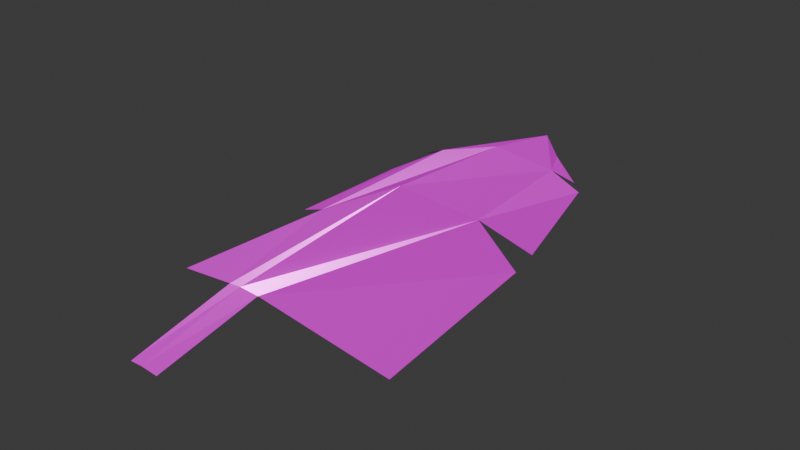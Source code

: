 # Source: leaf_1.blend  (saved by Blender 4.3.32; exported with 4.5.12 LTS)
import bpy
from mathutils import Matrix  # noqa: F401  (used for matrix-valued properties, if any)

bpy.ops.wm.read_factory_settings(use_empty=True)
scene = bpy.context.scene
scene.name = 'Scene'

# ---- collections
col_collection = bpy.data.collections.new('Collection'); scene.collection.children.link(col_collection)

# ---- images (referenced by path relative to the original .blend; pixels are not part of the script)
import os
ASSET_DIR = os.environ.get("B2B_ASSET_DIR", "")  # directory of the original .blend (textures are referenced by path, not embedded)
HERE = os.path.dirname(os.path.abspath(__file__))  # packed textures are extracted next to this script under _unpacked/

def load_image(name, relpath, width, height, colorspace="sRGB"):
    """Load a texture the original file referenced (path relative to the .blend, or extracted next to this script)."""
    p = next((c for c in (os.path.join(HERE, relpath), os.path.join(ASSET_DIR, relpath)) if relpath and os.path.exists(c)), "")
    if p:
        img = bpy.data.images.load(p, check_existing=True)
        img.name = name
    else:  # same state as the original file: an image datablock whose file is absent (Cycles renders it pink)
        img = bpy.data.images.new(name, width, height)
        img.source = "FILE"
        img.filepath = "//" + (relpath or name)
    img.colorspace_settings.name = colorspace
    return img
img_defaultmaterial_height_png_001 = load_image('DefaultMaterial_Height.png.001', 'DefaultMaterial_Height.png', 1024, 1024, 'Non-Color')
img_defaultmaterial_base_color_png_001 = load_image('DefaultMaterial_Base_color.png.001', 'DefaultMaterial_Base_color.png', 1024, 1024, 'sRGB')
img_defaultmaterial_metallic_png_001 = load_image('DefaultMaterial_Metallic.png.001', 'DefaultMaterial_Metallic.png', 1024, 1024, 'Non-Color')
img_defaultmaterial_roughness_png_001 = load_image('DefaultMaterial_Roughness.png.001', 'DefaultMaterial_Roughness.png', 1024, 1024, 'Non-Color')
img_defaultmaterial_normal_opengl_png_001 = load_image('DefaultMaterial_Normal_OpenGL.png.001', 'DefaultMaterial_Normal_OpenGL.png', 1024, 1024, 'Non-Color')
img_defaultmaterial_mixed_ao_png_001 = load_image('DefaultMaterial_Mixed_AO.png.001', 'DefaultMaterial_Mixed_AO.png', 1024, 1024, 'Non-Color')

# ---- materials (node trees are filled in below, after node groups)
mat_leaf_1_texture = bpy.data.materials.new('leaf_1_texture')

# ---- material node trees
mat_leaf_1_texture.use_nodes = True; mat_leaf_1_texture.node_tree.nodes.clear()
_N = mat_leaf_1_texture.node_tree.nodes; _L = mat_leaf_1_texture.node_tree.links
n0 = _N.new('ShaderNodeBsdfPrincipled'); n0.name = 'Principled BSDF'; n0.location = (10, 300)
n1 = _N.new('ShaderNodeOutputMaterial'); n1.name = 'Material Output'; n1.location = (300, 300)
n2 = _N.new('ShaderNodeTexImage'); n2.name = 'Image Texture'; n2.location = (86, -1160)
n2.label = 'Displacement'
n2.image = img_defaultmaterial_height_png_001
n3 = _N.new('ShaderNodeDisplacement'); n3.name = 'Displacement'; n3.location = (110, -400)
n3.inputs[2].default_value = 1.0
n4 = _N.new('ShaderNodeTexImage'); n4.name = 'Image Texture.001'; n4.location = (86, -320)
n4.label = 'Base Color'
n4.image = img_defaultmaterial_base_color_png_001
n5 = _N.new('ShaderNodeTexImage'); n5.name = 'Image Texture.002'; n5.location = (86, -600)
n5.label = 'Metallic'
n5.image = img_defaultmaterial_metallic_png_001
n6 = _N.new('ShaderNodeTexImage'); n6.name = 'Image Texture.003'; n6.location = (86, -880)
n6.label = 'Roughness'
n6.image = img_defaultmaterial_roughness_png_001
n7 = _N.new('ShaderNodeTexImage'); n7.name = 'Image Texture.004'; n7.location = (86, -1440)
n7.label = 'Normal'
n7.image = img_defaultmaterial_normal_opengl_png_001
n8 = _N.new('ShaderNodeNormalMap'); n8.name = 'Normal Map'; n8.location = (-240, -900)
n9 = _N.new('ShaderNodeTexImage'); n9.name = 'Image Texture.005'; n9.location = (86, -40)
n9.label = 'Ambient Occlusion'
n9.image = img_defaultmaterial_mixed_ao_png_001
n10 = _N.new('ShaderNodeMapping'); n10.name = 'Mapping'; n10.location = (230, -40)
n11 = _N.new('NodeReroute'); n11.name = 'Reroute'; n11.location = (36, -831)
n11.width = 16
n11.socket_idname = 'NodeSocketVector'
n12 = _N.new('ShaderNodeTexCoord'); n12.name = 'Texture Coordinate'; n12.location = (30, -40)
n13 = _N.new('NodeFrame'); n13.name = 'Frame'; n13.location = (-1270, 340)
n13.label = 'Mapping'
n13.width = 400
n14 = _N.new('NodeFrame'); n14.name = 'Frame.001'; n14.location = (-626, 540)
n14.label = 'Textures'
n14.width = 356
n2.parent = n14
n4.parent = n14
n5.parent = n14
n6.parent = n14
n7.parent = n14
n9.parent = n14
n10.parent = n13
n11.parent = n14
n12.parent = n13
_L.new(n0.outputs[0], n1.inputs[0])
_L.new(n2.outputs[0], n3.inputs[0])
_L.new(n3.outputs[0], n1.inputs[2])
_L.new(n4.outputs[0], n0.inputs[0])
_L.new(n5.outputs[0], n0.inputs[1])
_L.new(n6.outputs[0], n0.inputs[2])
_L.new(n7.outputs[0], n8.inputs[1])
_L.new(n8.outputs[0], n0.inputs[5])
_L.new(n11.outputs[0], n9.inputs[0])
_L.new(n11.outputs[0], n4.inputs[0])
_L.new(n11.outputs[0], n5.inputs[0])
_L.new(n11.outputs[0], n6.inputs[0])
_L.new(n11.outputs[0], n2.inputs[0])
_L.new(n11.outputs[0], n7.inputs[0])
_L.new(n10.outputs[0], n11.inputs[0])
_L.new(n12.outputs[2], n10.inputs[0])
n1.is_active_output = True

# ---- world
world_world = bpy.data.worlds.new('World'); scene.world = world_world
world_world.use_nodes = True; world_world.node_tree.nodes.clear()
_N = world_world.node_tree.nodes; _L = world_world.node_tree.links
n0 = _N.new('ShaderNodeOutputWorld'); n0.name = 'World Output'; n0.location = (300, 300)
n1 = _N.new('ShaderNodeBackground'); n1.name = 'Background'; n1.location = (10, 300)
n1.inputs[0].default_value = (0.05088, 0.05088, 0.05088, 1.0)
_L.new(n1.outputs[0], n0.inputs[0])
n0.is_active_output = True
world_world.color = (0.05088, 0.05088, 0.05088)
world_world.sun_shadow_jitter_overblur = 0.0

# ---- meshes
me_plane_003 = bpy.data.meshes.new('Plane.003')
me_plane_003.from_pydata([(0.008246, -2.0, 0.07909), (0.1126, -2.0, 0.07701), (0.003709, 0.0, 0.08143), (0.1217, -1.643, 0.1565), (0.5164, -1.548, 0.003983), (0.471, -0.8876, 0.02931), (0.2805, -0.8295, 0.1274), (0.4393, -0.7507, 0.02185), (0.3485, -0.3273, 0.06209), (0.2124, -0.2941, 0.09584), (0.2895, -0.2609, 0.05711), (-0.2458, -0.4518, 0.08748), (-0.1369, -0.4767, 0.1388), (-0.3048, -0.5639, 0.04467), (-0.3139, -1.016, 0.04687), (-0.1596, -1.087, 0.1238), (-0.323, -1.199, 0.01014), (-0.3184, -1.535, 0.0407), (0.01278, -1.647, 0.1589), (0.03691, -0.3859, 0.1702), (0.06286, -0.9568, 0.2284), (0.05527, -1.646, 0.1626), (0.05137, -2.0, 0.08127), (-0.09263, -0.1744, 0.047), (0.1162, -0.1027, 0.0577)], [], [(20, 15, 18, 21), (6, 7, 8, 9), (9, 24, 2, 19), (3, 21, 22, 1), (21, 18, 0, 22), (19, 12, 15, 20), (21, 3, 6, 20), (2, 23, 12, 19), (23, 11, 12), (12, 13, 14, 15), (17, 18, 15, 16), (9, 19, 20, 6), (3, 4, 5, 6), (24, 9, 10)])
_uv = me_plane_003.uv_layers.new(name='UVMap')
_uv.uv.foreach_set('vector', [0.2025, 0.5237, 0.08603, 0.463, 0.1606, 0.1783, 0.1812, 0.1805, 0.3168, 0.5829, 0.3967, 0.6253, 0.3522, 0.8389, 0.285, 0.8558, 0.285, 0.8558, 0.2329, 0.9504, 0.1755, 0.9999, 0.1987, 0.8077, 0.214, 0.183, 0.1812, 0.1805, 0.2079, 0.004243, 0.2377, 0.01023, 0.1812, 0.1805, 0.1606, 0.1783, 0.1869, 6.414e-05, 0.2079, 0.004243, 0.1987, 0.8077, 0.1112, 0.7647, 0.08603, 0.463, 0.2025, 0.5237, 0.1812, 0.1805, 0.214, 0.183, 0.3168, 0.5829, 0.2025, 0.5237, 0.1755, 0.9999, 0.1314, 0.9118, 0.1112, 0.7647, 0.1987, 0.8077, 0.1314, 0.9118, 0.05687, 0.7781, 0.1112, 0.7647, 0.1112, 0.7647, 0.02599, 0.7274, 0.01031, 0.5035, 0.08603, 0.463, 6.409e-05, 0.2371, 0.1606, 0.1783, 0.08603, 0.463, 0.001613, 0.4048, 0.285, 0.8558, 0.1987, 0.8077, 0.2025, 0.5237, 0.3168, 0.5829, 0.214, 0.183, 0.4107, 0.2129, 0.4107, 0.5436, 0.3168, 0.5829, 0.2329, 0.9504, 0.285, 0.8558, 0.3218, 0.8756])
me_plane_003.materials.append(mat_leaf_1_texture)
me_plane_003.update()

# ---- objects
ob_leaf_1_low_001 = bpy.data.objects.new('leaf_1_low.001', me_plane_003)

# ---- transforms, parenting, visibility, modifiers, constraints
ob_leaf_1_low_001.location = (0.0, 0.0, 0.01727)

# ---- collection membership
col_collection.objects.link(ob_leaf_1_low_001)

# ---- scene / render settings (as saved in the file)
scene.frame_start = 1; scene.frame_end = 250; scene.frame_set(1)
scene.render.engine = 'BLENDER_EEVEE_NEXT'
bpy.context.view_layer.update()

# ---- added for rendering (the .blend has no active camera and no usable light): camera, sun
cam_auto = bpy.data.cameras.new('AutoCamera')
cam_auto.lens = 50.0
cam_auto.sensor_width = 36.0
cam_auto.clip_end = 1000.0
ob_auto_camera = bpy.data.objects.new('AutoCamera', cam_auto)
scene.collection.objects.link(ob_auto_camera)
ob_auto_camera.location = (2.11423, -3.42101, 1.74746)
ob_auto_camera.rotation_euler = (1.09748, -7.21219e-08, 0.694738)
scene.camera = ob_auto_camera
light_auto_sun = bpy.data.lights.new('AutoSun', 'SUN')
light_auto_sun.energy = 3.0
light_auto_sun.angle = 0.0523599
ob_auto_sun = bpy.data.objects.new('AutoSun', light_auto_sun)
scene.collection.objects.link(ob_auto_sun)
ob_auto_sun.rotation_euler = (0.872665, 0.174533, 0.523599)
bpy.context.view_layer.update()
